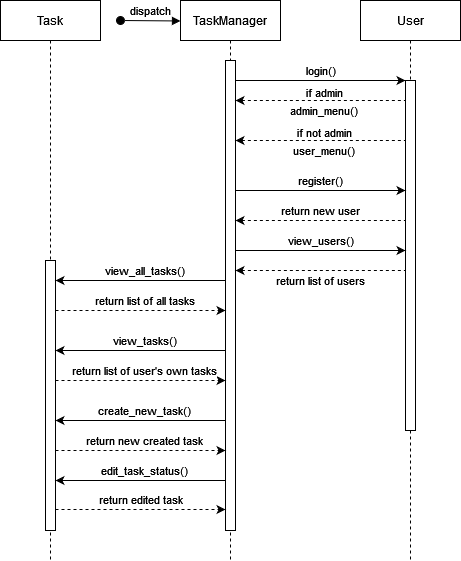

The diagram above was exported from draw.io. Its source (the exported page's mxGraphModel, read from the mxfile embedded in the PNG):
<mxGraphModel dx="934" dy="496" grid="1" gridSize="10" guides="1" tooltips="1" connect="1" arrows="1" fold="1" page="1" pageScale="1" pageWidth="850" pageHeight="1100" math="0" shadow="0">
  <root>
    <mxCell id="0" />
    <mxCell id="1" parent="0" />
    <mxCell id="aM9ryv3xv72pqoxQDRHE-1" value="Task" style="shape=umlLifeline;perimeter=lifelinePerimeter;whiteSpace=wrap;html=1;container=0;dropTarget=0;collapsible=0;recursiveResize=0;outlineConnect=0;portConstraint=eastwest;newEdgeStyle={&quot;edgeStyle&quot;:&quot;elbowEdgeStyle&quot;,&quot;elbow&quot;:&quot;vertical&quot;,&quot;curved&quot;:0,&quot;rounded&quot;:0};" parent="1" vertex="1">
      <mxGeometry x="40" y="40" width="100" height="560" as="geometry" />
    </mxCell>
    <mxCell id="aM9ryv3xv72pqoxQDRHE-2" value="" style="html=1;points=[];perimeter=orthogonalPerimeter;outlineConnect=0;targetShapes=umlLifeline;portConstraint=eastwest;newEdgeStyle={&quot;edgeStyle&quot;:&quot;elbowEdgeStyle&quot;,&quot;elbow&quot;:&quot;vertical&quot;,&quot;curved&quot;:0,&quot;rounded&quot;:0};" parent="aM9ryv3xv72pqoxQDRHE-1" vertex="1">
      <mxGeometry x="45" y="260" width="10" height="270" as="geometry" />
    </mxCell>
    <mxCell id="aM9ryv3xv72pqoxQDRHE-5" value="TaskManager" style="shape=umlLifeline;perimeter=lifelinePerimeter;whiteSpace=wrap;html=1;container=0;dropTarget=0;collapsible=0;recursiveResize=0;outlineConnect=0;portConstraint=eastwest;newEdgeStyle={&quot;edgeStyle&quot;:&quot;elbowEdgeStyle&quot;,&quot;elbow&quot;:&quot;vertical&quot;,&quot;curved&quot;:0,&quot;rounded&quot;:0};" parent="1" vertex="1">
      <mxGeometry x="220" y="40" width="100" height="560" as="geometry" />
    </mxCell>
    <mxCell id="aM9ryv3xv72pqoxQDRHE-6" value="" style="html=1;points=[];perimeter=orthogonalPerimeter;outlineConnect=0;targetShapes=umlLifeline;portConstraint=eastwest;newEdgeStyle={&quot;edgeStyle&quot;:&quot;elbowEdgeStyle&quot;,&quot;elbow&quot;:&quot;vertical&quot;,&quot;curved&quot;:0,&quot;rounded&quot;:0};" parent="aM9ryv3xv72pqoxQDRHE-5" vertex="1">
      <mxGeometry x="45" y="60" width="10" height="470" as="geometry" />
    </mxCell>
    <mxCell id="aM9ryv3xv72pqoxQDRHE-7" value="login()" style="html=1;verticalAlign=bottom;endArrow=classic;edgeStyle=elbowEdgeStyle;elbow=vertical;curved=0;rounded=0;startArrow=none;startFill=0;endFill=1;" parent="1" source="aM9ryv3xv72pqoxQDRHE-6" target="yB2-g6ZiWzJp4-IbWFYQ-2" edge="1">
      <mxGeometry relative="1" as="geometry">
        <mxPoint x="280" y="120" as="sourcePoint" />
        <Array as="points">
          <mxPoint x="365" y="120" />
        </Array>
        <mxPoint x="450" y="120" as="targetPoint" />
        <mxPoint as="offset" />
      </mxGeometry>
    </mxCell>
    <mxCell id="yB2-g6ZiWzJp4-IbWFYQ-1" value="User" style="shape=umlLifeline;perimeter=lifelinePerimeter;whiteSpace=wrap;html=1;container=0;dropTarget=0;collapsible=0;recursiveResize=0;outlineConnect=0;portConstraint=eastwest;newEdgeStyle={&quot;edgeStyle&quot;:&quot;elbowEdgeStyle&quot;,&quot;elbow&quot;:&quot;vertical&quot;,&quot;curved&quot;:0,&quot;rounded&quot;:0};" vertex="1" parent="1">
      <mxGeometry x="400" y="40" width="100" height="560" as="geometry" />
    </mxCell>
    <mxCell id="yB2-g6ZiWzJp4-IbWFYQ-2" value="" style="html=1;points=[];perimeter=orthogonalPerimeter;outlineConnect=0;targetShapes=umlLifeline;portConstraint=eastwest;newEdgeStyle={&quot;edgeStyle&quot;:&quot;elbowEdgeStyle&quot;,&quot;elbow&quot;:&quot;vertical&quot;,&quot;curved&quot;:0,&quot;rounded&quot;:0};" vertex="1" parent="yB2-g6ZiWzJp4-IbWFYQ-1">
      <mxGeometry x="45" y="80" width="10" height="350" as="geometry" />
    </mxCell>
    <mxCell id="yB2-g6ZiWzJp4-IbWFYQ-3" value="admin_menu()" style="html=1;verticalAlign=bottom;endArrow=none;edgeStyle=elbowEdgeStyle;elbow=horizontal;curved=0;rounded=0;startArrow=classic;startFill=1;endFill=0;dashed=1;" edge="1" parent="1" source="aM9ryv3xv72pqoxQDRHE-6" target="yB2-g6ZiWzJp4-IbWFYQ-2">
      <mxGeometry x="0.0353" y="-20" relative="1" as="geometry">
        <mxPoint x="280" y="140" as="sourcePoint" />
        <Array as="points">
          <mxPoint x="370" y="140" />
        </Array>
        <mxPoint x="440" y="140" as="targetPoint" />
        <mxPoint as="offset" />
      </mxGeometry>
    </mxCell>
    <mxCell id="yB2-g6ZiWzJp4-IbWFYQ-7" value="&lt;font face=&quot;Helvetica&quot; style=&quot;font-size: 11px;&quot;&gt;if admin&lt;br style=&quot;font-size: 11px;&quot;&gt;&lt;/font&gt;" style="text;html=1;align=center;verticalAlign=middle;whiteSpace=wrap;rounded=0;fontFamily=Architects Daughter;fontSource=https%3A%2F%2Ffonts.googleapis.com%2Fcss%3Ffamily%3DArchitects%2BDaughter;fontSize=11;" vertex="1" parent="1">
      <mxGeometry x="340" y="120" width="50" height="25" as="geometry" />
    </mxCell>
    <mxCell id="yB2-g6ZiWzJp4-IbWFYQ-12" value="user_menu()" style="html=1;verticalAlign=bottom;endArrow=none;edgeStyle=elbowEdgeStyle;elbow=horizontal;curved=0;rounded=0;startArrow=classic;startFill=1;endFill=0;dashed=1;" edge="1" parent="1" source="aM9ryv3xv72pqoxQDRHE-6" target="yB2-g6ZiWzJp4-IbWFYQ-2">
      <mxGeometry x="0.0353" y="-20" relative="1" as="geometry">
        <mxPoint x="280" y="180" as="sourcePoint" />
        <Array as="points">
          <mxPoint x="375" y="180" />
        </Array>
        <mxPoint x="430" y="180" as="targetPoint" />
        <mxPoint as="offset" />
      </mxGeometry>
    </mxCell>
    <mxCell id="yB2-g6ZiWzJp4-IbWFYQ-13" value="&lt;font face=&quot;Helvetica&quot;&gt;if not admin&lt;br&gt;&lt;/font&gt;" style="text;html=1;align=center;verticalAlign=middle;whiteSpace=wrap;rounded=0;fontFamily=Architects Daughter;fontSource=https%3A%2F%2Ffonts.googleapis.com%2Fcss%3Ffamily%3DArchitects%2BDaughter;fontSize=11;" vertex="1" parent="1">
      <mxGeometry x="322.5" y="160" width="85" height="25" as="geometry" />
    </mxCell>
    <mxCell id="yB2-g6ZiWzJp4-IbWFYQ-14" value="view_users()" style="html=1;verticalAlign=bottom;endArrow=classic;edgeStyle=elbowEdgeStyle;elbow=horizontal;curved=0;rounded=0;startArrow=none;startFill=0;endFill=1;" edge="1" parent="1">
      <mxGeometry relative="1" as="geometry">
        <mxPoint x="275" y="290" as="sourcePoint" />
        <Array as="points">
          <mxPoint x="370" y="290" />
        </Array>
        <mxPoint x="445" y="290" as="targetPoint" />
        <mxPoint as="offset" />
      </mxGeometry>
    </mxCell>
    <mxCell id="yB2-g6ZiWzJp4-IbWFYQ-15" value="return list of users" style="html=1;verticalAlign=bottom;endArrow=none;edgeStyle=elbowEdgeStyle;elbow=horizontal;curved=0;rounded=0;startArrow=classic;startFill=1;endFill=0;dashed=1;" edge="1" parent="1">
      <mxGeometry y="-20" relative="1" as="geometry">
        <mxPoint x="275" y="310" as="sourcePoint" />
        <Array as="points">
          <mxPoint x="370" y="310" />
        </Array>
        <mxPoint x="445" y="310" as="targetPoint" />
        <mxPoint as="offset" />
      </mxGeometry>
    </mxCell>
    <mxCell id="aM9ryv3xv72pqoxQDRHE-3" value="dispatch" style="html=1;verticalAlign=bottom;startArrow=oval;endArrow=block;startSize=8;edgeStyle=elbowEdgeStyle;elbow=vertical;curved=0;rounded=0;" parent="1" edge="1">
      <mxGeometry relative="1" as="geometry">
        <mxPoint x="160" y="60" as="sourcePoint" />
        <mxPoint x="220" y="60" as="targetPoint" />
      </mxGeometry>
    </mxCell>
    <mxCell id="yB2-g6ZiWzJp4-IbWFYQ-20" value="view_all_tasks()" style="html=1;verticalAlign=bottom;endArrow=none;edgeStyle=elbowEdgeStyle;elbow=horizontal;curved=0;rounded=0;startArrow=classic;startFill=1;endFill=0;" edge="1" parent="1" source="aM9ryv3xv72pqoxQDRHE-2">
      <mxGeometry x="0.0588" relative="1" as="geometry">
        <mxPoint x="120" y="320" as="sourcePoint" />
        <Array as="points">
          <mxPoint x="185" y="320" />
        </Array>
        <mxPoint x="265" y="320" as="targetPoint" />
        <mxPoint as="offset" />
      </mxGeometry>
    </mxCell>
    <mxCell id="yB2-g6ZiWzJp4-IbWFYQ-21" value="return list of all tasks" style="html=1;verticalAlign=bottom;endArrow=classic;edgeStyle=elbowEdgeStyle;elbow=horizontal;curved=0;rounded=0;startArrow=none;startFill=0;endFill=1;dashed=1;" edge="1" parent="1">
      <mxGeometry x="0.0588" relative="1" as="geometry">
        <mxPoint x="95" y="350" as="sourcePoint" />
        <Array as="points">
          <mxPoint x="190" y="350" />
        </Array>
        <mxPoint x="265" y="350" as="targetPoint" />
        <mxPoint as="offset" />
      </mxGeometry>
    </mxCell>
    <mxCell id="yB2-g6ZiWzJp4-IbWFYQ-22" value="view_tasks()" style="html=1;verticalAlign=bottom;endArrow=none;edgeStyle=elbowEdgeStyle;elbow=vertical;curved=0;rounded=0;startArrow=classic;startFill=1;endFill=0;" edge="1" parent="1" source="aM9ryv3xv72pqoxQDRHE-2" target="aM9ryv3xv72pqoxQDRHE-6">
      <mxGeometry x="0.0588" relative="1" as="geometry">
        <mxPoint x="100" y="390" as="sourcePoint" />
        <Array as="points">
          <mxPoint x="190" y="390" />
        </Array>
        <mxPoint x="240" y="390" as="targetPoint" />
        <mxPoint as="offset" />
      </mxGeometry>
    </mxCell>
    <mxCell id="yB2-g6ZiWzJp4-IbWFYQ-23" value="return list of user's own tasks" style="html=1;verticalAlign=bottom;endArrow=classic;edgeStyle=elbowEdgeStyle;elbow=vertical;curved=0;rounded=0;startArrow=none;startFill=0;endFill=1;dashed=1;" edge="1" parent="1">
      <mxGeometry x="0.0588" relative="1" as="geometry">
        <mxPoint x="95" y="420" as="sourcePoint" />
        <Array as="points">
          <mxPoint x="195" y="420" />
        </Array>
        <mxPoint x="265" y="420" as="targetPoint" />
        <mxPoint as="offset" />
      </mxGeometry>
    </mxCell>
    <mxCell id="yB2-g6ZiWzJp4-IbWFYQ-24" value="create_new_task()" style="html=1;verticalAlign=bottom;endArrow=none;edgeStyle=elbowEdgeStyle;elbow=vertical;curved=0;rounded=0;startArrow=classic;startFill=1;endFill=0;" edge="1" parent="1" source="aM9ryv3xv72pqoxQDRHE-2" target="aM9ryv3xv72pqoxQDRHE-6">
      <mxGeometry x="0.0588" relative="1" as="geometry">
        <mxPoint x="100" y="460" as="sourcePoint" />
        <Array as="points">
          <mxPoint x="195" y="460" />
        </Array>
        <mxPoint x="250" y="460" as="targetPoint" />
        <mxPoint as="offset" />
      </mxGeometry>
    </mxCell>
    <mxCell id="yB2-g6ZiWzJp4-IbWFYQ-25" value="return new created task" style="html=1;verticalAlign=bottom;endArrow=classic;edgeStyle=elbowEdgeStyle;elbow=vertical;curved=0;rounded=0;startArrow=none;startFill=0;endFill=1;dashed=1;" edge="1" parent="1">
      <mxGeometry x="0.0588" relative="1" as="geometry">
        <mxPoint x="95" y="490" as="sourcePoint" />
        <Array as="points">
          <mxPoint x="200" y="490" />
        </Array>
        <mxPoint x="265" y="490" as="targetPoint" />
        <mxPoint as="offset" />
      </mxGeometry>
    </mxCell>
    <mxCell id="yB2-g6ZiWzJp4-IbWFYQ-26" value="edit_task_status()" style="html=1;verticalAlign=bottom;endArrow=none;edgeStyle=elbowEdgeStyle;elbow=vertical;curved=0;rounded=0;startArrow=classic;startFill=1;endFill=0;" edge="1" parent="1" source="aM9ryv3xv72pqoxQDRHE-2" target="aM9ryv3xv72pqoxQDRHE-6">
      <mxGeometry x="0.0588" relative="1" as="geometry">
        <mxPoint x="105" y="520" as="sourcePoint" />
        <Array as="points">
          <mxPoint x="205" y="520" />
        </Array>
        <mxPoint x="275" y="520" as="targetPoint" />
        <mxPoint as="offset" />
      </mxGeometry>
    </mxCell>
    <mxCell id="yB2-g6ZiWzJp4-IbWFYQ-27" value="return edited task" style="html=1;verticalAlign=bottom;endArrow=classic;edgeStyle=elbowEdgeStyle;elbow=vertical;curved=0;rounded=0;startArrow=none;startFill=0;endFill=1;dashed=1;" edge="1" parent="1" source="aM9ryv3xv72pqoxQDRHE-2" target="aM9ryv3xv72pqoxQDRHE-6">
      <mxGeometry relative="1" as="geometry">
        <mxPoint x="100" y="549" as="sourcePoint" />
        <Array as="points">
          <mxPoint x="210" y="549" />
        </Array>
        <mxPoint x="260" y="549" as="targetPoint" />
        <mxPoint as="offset" />
      </mxGeometry>
    </mxCell>
    <mxCell id="yB2-g6ZiWzJp4-IbWFYQ-28" value="register()" style="html=1;verticalAlign=bottom;endArrow=classic;edgeStyle=elbowEdgeStyle;elbow=horizontal;curved=0;rounded=0;startArrow=none;startFill=0;endFill=1;" edge="1" parent="1">
      <mxGeometry relative="1" as="geometry">
        <mxPoint x="275" y="230" as="sourcePoint" />
        <Array as="points">
          <mxPoint x="375" y="230" />
        </Array>
        <mxPoint x="445" y="230" as="targetPoint" />
        <mxPoint as="offset" />
      </mxGeometry>
    </mxCell>
    <mxCell id="yB2-g6ZiWzJp4-IbWFYQ-29" value="return new user" style="html=1;verticalAlign=bottom;endArrow=none;edgeStyle=elbowEdgeStyle;elbow=horizontal;curved=0;rounded=0;startArrow=classic;startFill=1;endFill=0;dashed=1;" edge="1" parent="1">
      <mxGeometry relative="1" as="geometry">
        <mxPoint x="275" y="260" as="sourcePoint" />
        <Array as="points">
          <mxPoint x="380" y="260" />
        </Array>
        <mxPoint x="445" y="260" as="targetPoint" />
        <mxPoint as="offset" />
      </mxGeometry>
    </mxCell>
  </root>
</mxGraphModel>